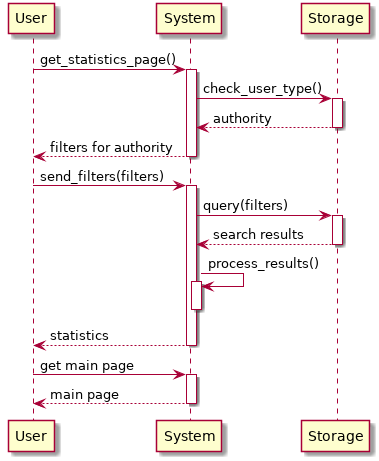

The diagram above was rendered by PlantUML. Its source (embedded in the PNG):
@startuml information_mining_by_officers
    participant User as U
    participant System as S
    participant Storage as ST

    autoactivate on

    U -> S: get_statistics_page()
    S -> ST: check_user_type()
    return authority
    return filters for authority
    U -> S: send_filters(filters)
    S -> ST: query(filters)
    return search results
    S -> S: process_results()
    deactivate S
    return statistics
    U -> S: get main page
    return main page
@enduml